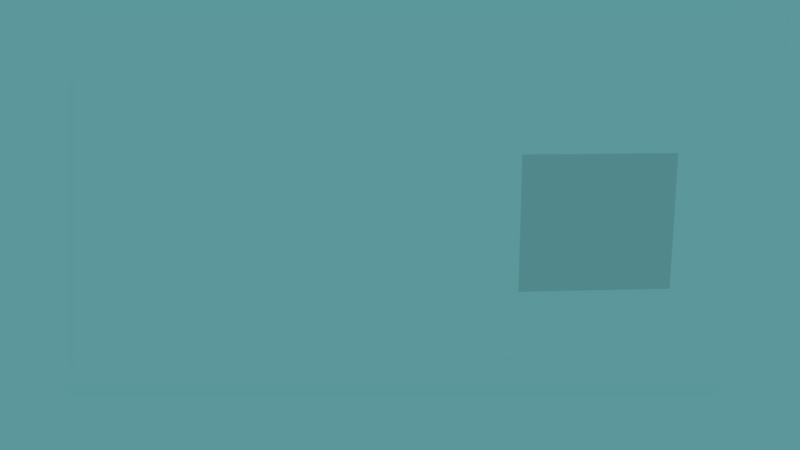 # Source: knight_2d.blend  (saved by Blender 2.79.0; exported with 4.5.12 LTS)
import bpy
from mathutils import Matrix  # noqa: F401  (used for matrix-valued properties, if any)

bpy.ops.wm.read_factory_settings(use_empty=True)
scene = bpy.context.scene
scene.name = 'Scene'

# ---- collections
col_collection_1 = bpy.data.collections.new('Collection 1'); scene.collection.children.link(col_collection_1)
col_collection_1.hide_render = True
col_collection_1.hide_viewport = True
col_collection_2 = bpy.data.collections.new('Collection 2'); scene.collection.children.link(col_collection_2)

# ---- materials (node trees are filled in below, after node groups)
mat_knight = bpy.data.materials.new('Knight')
mat_knight.alpha_threshold = 0.0
mat_knight.use_transparent_shadow = False
mat_knight.preview_render_type = 'CUBE'
mat_knight.roughness = 0.5
mat_knight.specular_intensity = 0.0
mat_rotations = bpy.data.materials.new('rotations')
mat_rotations.alpha_threshold = 0.0
mat_rotations.use_transparent_shadow = False
mat_rotations.roughness = 0.5
mat_rotations.specular_intensity = 0.0

# ---- material node trees

# ---- world
world_world = bpy.data.worlds.new('World'); scene.world = world_world
world_world.color = (0.1037, 0.3084, 0.3264)
world_world.use_sun_shadow = False
world_world.sun_shadow_jitter_overblur = 0.0
world_world.cycles.sampling_method = 'MANUAL'

# ---- cameras
cam_camera = bpy.data.cameras.new('Camera')
cam_camera.clip_end = 100.0
cam_camera.lens = 35.0
cam_camera.sensor_width = 32.0
cam_camera.sensor_height = 18.0
cam_camera.display_size = 2.0
cam_camera.dof.focus_distance = 0.0
cam_camera.dof.aperture_fstop = 128.0
cam_camera.dof.aperture_blades = 6

# ---- lights
light_sun = bpy.data.lights.new('Sun', 'SUN')
light_sun.transmission_factor = 0.0
light_sun.angle = 0.1993
light_sun.energy = 1.0
light_sun.shadow_buffer_clip_start = 0.5
light_sun.shadow_soft_size = 0.1
light_sun.shadow_cascade_max_distance = 1000.0

# ---- meshes
me_plane_001 = bpy.data.meshes.new('Plane.001')
me_plane_001.from_pydata([(-0.3159, -0.5618, 5.452e-09), (0.3032, -0.5618, 5.452e-09), (-0.3159, 0.5771, 4.309e-08), (0.3032, 0.5771, 4.309e-08), (-0.2355, 0.1776, 0.07117), (0.1792, 0.1776, 0.07117), (-0.2355, 0.5888, 0.07117), (0.1792, 0.5888, 0.07117), (-0.4048, 0.1448, 0.09605), (-0.1663, -0.03295, 0.09605), (-0.225, 0.3861, 0.09605), (0.01354, 0.2084, 0.09605), (-0.2608, -0.4181, 0.1408), (-0.06639, -0.4071, 0.1408), (-0.2897, 0.09181, 0.1408), (-0.09531, 0.1028, 0.1408), (-0.1598, -1.035, 0.01799), (0.07361, -1.035, 0.01799), (-0.1598, -0.4754, 0.01799), (0.07361, -0.4754, 0.01799), (-0.1598, -1.484, 0.03832), (0.07361, -1.484, 0.03832), (-0.1598, -0.967, 0.03832), (0.07361, -0.967, 0.03832), (-0.2811, 0.5715, 0.01109), (0.2352, 0.5715, 0.01109), (-0.2811, 1.09, 0.01109), (0.2352, 1.09, 0.01109), (-0.07056, 1.088, -4.185e-08), (0.02749, 1.088, -4.185e-08), (-0.07056, 1.234, -3.919e-08), (0.02749, 1.234, -3.919e-08), (-0.1364, -1.552, -0.06472), (0.2208, -1.552, -0.06472), (-0.1364, -1.385, -0.06472), (0.2208, -1.385, -0.06472), (-0.1598, -1.035, -0.08127), (0.07361, -1.035, -0.08127), (-0.1598, -0.4754, -0.08127), (0.07361, -0.4754, -0.08127), (0.2208, -1.385, 0.05928), (-0.1364, -1.385, 0.05928), (0.2208, -1.552, 0.05928), (-0.1364, -1.552, 0.05928), (-0.1598, -1.484, -0.07698), (0.07361, -1.484, -0.07698), (-0.1598, -0.967, -0.07698), (0.07361, -0.967, -0.07698), (-0.09531, 0.1028, -0.2099), (-0.2897, 0.09181, -0.2099), (-0.06639, -0.4071, -0.2099), (-0.2608, -0.4181, -0.2099), (0.01354, 0.2084, -0.2547), (-0.225, 0.3861, -0.2547), (-0.1663, -0.03295, -0.2547), (-0.4048, 0.1448, -0.2547), (0.1792, 0.5888, -0.2795), (-0.2355, 0.5888, -0.2795), (0.1792, 0.1776, -0.2795), (-0.2355, 0.1776, -0.2795)], [], [(0, 1, 3, 2), (4, 5, 7, 6), (8, 9, 11, 10), (12, 13, 15, 14), (16, 17, 19, 18), (20, 21, 23, 22), (24, 25, 27, 26), (28, 29, 31, 30), (32, 33, 35, 34), (36, 37, 39, 38), (43, 42, 40, 41), (44, 45, 47, 46), (51, 50, 48, 49), (55, 54, 52, 53), (59, 58, 56, 57)])
_uv = me_plane_001.uv_layers.new(name='UVMap')
_uv.uv.foreach_set('vector', [0.237, 0.3987, 0.2995, 0.3987, 0.2995, 0.5, 0.237, 0.5, 0.1745, 0.3565, 0.2135, 0.3565, 0.2135, 0.3912, 0.1745, 0.3912, 0.1771, 0.3218, 0.2083, 0.3218, 0.2083, 0.3495, 0.1771, 0.3495, 0.1823, 0.2708, 0.2031, 0.2708, 0.2031, 0.3171, 0.1823, 0.3171, 0.2396, 0.3981, 0.2161, 0.3981, 0.2161, 0.3472, 0.2396, 0.3472, 0.2161, 0.2963, 0.2396, 0.2963, 0.2396, 0.3426, 0.2161, 0.3426, 0.2404, 0.3056, 0.2917, 0.3056, 0.2917, 0.3519, 0.2404, 0.3519, 0.3021, 0.3796, 0.3125, 0.3796, 0.3125, 0.3935, 0.3021, 0.3935, 0.3047, 0.2731, 0.3411, 0.2731, 0.3411, 0.2894, 0.3047, 0.2894, 0.2396, 0.3981, 0.2161, 0.3981, 0.2161, 0.3472, 0.2396, 0.3472, 0.3047, 0.2731, 0.3411, 0.2731, 0.3411, 0.2894, 0.3047, 0.2894, 0.2161, 0.2963, 0.2396, 0.2963, 0.2396, 0.3426, 0.2161, 0.3426, 0.1823, 0.2708, 0.2031, 0.2708, 0.2031, 0.3171, 0.1823, 0.3171, 0.1771, 0.3218, 0.2083, 0.3218, 0.2083, 0.3495, 0.1771, 0.3495, 0.1745, 0.3565, 0.2135, 0.3565, 0.2135, 0.3912, 0.1745, 0.3912])
me_plane_001.materials.append(mat_knight)
me_plane_001.use_remesh_preserve_volume = False
me_plane_001.use_remesh_preserve_attributes = False
me_plane_001.use_mirror_vertex_groups = False
me_plane_001.update()
me_rotations_001 = bpy.data.meshes.new('rotations.001')
me_rotations_001.from_pydata([(-0.5625, -0.5, 0.0), (0.5625, -0.5, 0.0), (-0.5625, 0.5, 0.0), (0.5625, 0.5, 0.0)], [], [(0, 1, 3, 2)])
_uv = me_rotations_001.uv_layers.new(name='UVMap')
_uv.uv.foreach_set('vector', [0.0, 0.0, 1.0, 0.0, 1.0, 1.0, 0.0, 1.0])
me_rotations_001.materials.append(mat_rotations)
me_rotations_001.use_remesh_preserve_volume = False
me_rotations_001.use_remesh_preserve_attributes = False
me_rotations_001.use_mirror_vertex_groups = False
me_rotations_001.update()
arm_armature = bpy.data.armatures.new('Armature')  # bones are not reproduced

# ---- objects
ob_armature = bpy.data.objects.new('Armature', arm_armature)
ob_plane = bpy.data.objects.new('Plane', me_plane_001)
ob_camera = bpy.data.objects.new('Camera', cam_camera)
ob_sun = bpy.data.objects.new('Sun', light_sun)
ob_rotations = bpy.data.objects.new('rotations', me_rotations_001)

# ---- transforms, parenting, visibility, modifiers, constraints
ob_armature.location = (0.0, 0.0, -0.5004)
ob_armature.show_in_front = True
ob_armature.lineart.crease_threshold = 0.0
ob_plane.parent = ob_armature
ob_plane.matrix_parent_inverse = Matrix(((1.0, 0.0, 0.0, 0.0), (0.0, 1.0, 0.0, 0.0), (0.0, 0.0, 1.0, 0.5004), (0.0, 0.0, 0.0, 1.0)))
ob_plane.location = (0.0, 0.0, 0.0)
ob_plane.rotation_euler = (1.571, -0.0, 0.0)
ob_plane.lineart.crease_threshold = 0.0
_vg = ob_plane.vertex_groups.new(name='Body')
_vg.add([0, 1, 2, 3], 1.0, 'REPLACE')
_vg = ob_plane.vertex_groups.new(name='Head')
_vg.add([24, 25, 26, 27, 28, 29, 30, 31], 1.0, 'REPLACE')
_vg = ob_plane.vertex_groups.new(name='Front Arm')
_vg.add([4, 5, 6, 7, 8, 9, 10, 11], 1.0, 'REPLACE')
_vg = ob_plane.vertex_groups.new(name='Front Hand')
_vg.add([12, 13, 14, 15], 1.0, 'REPLACE')
_vg = ob_plane.vertex_groups.new(name='Front Upper Leg')
_vg.add([16, 17, 18, 19], 1.0, 'REPLACE')
_vg = ob_plane.vertex_groups.new(name='Front Lower Leg')
_vg.add([20, 21, 22, 23], 1.0, 'REPLACE')
_vg = ob_plane.vertex_groups.new(name='Front Foot')
_vg.add([40, 41, 42, 43], 1.0, 'REPLACE')
_vg = ob_plane.vertex_groups.new(name='Back Upper Leg')
_vg.add([36, 37, 38, 39], 1.0, 'REPLACE')
_vg = ob_plane.vertex_groups.new(name='Back Lower Leg')
_vg.add([44, 45, 46, 47], 1.0, 'REPLACE')
_vg = ob_plane.vertex_groups.new(name='Back Foot')
_vg.add([32, 33, 34, 35], 1.0, 'REPLACE')
_vg = ob_plane.vertex_groups.new(name='Back Arm')
_vg.add([52, 53, 54, 55, 56, 57, 58, 59], 1.0, 'REPLACE')
_vg = ob_plane.vertex_groups.new(name='Back Hand')
_vg.add([48, 49, 50, 51], 1.0, 'REPLACE')
_vg = ob_plane.vertex_groups.new(name='Face')
_vg.add([24, 25, 26, 27], 1.0, 'REPLACE')
_vg = ob_plane.vertex_groups.new(name='Chest')
_vg.add([0, 1, 2, 3], 1.0, 'REPLACE')
_m = ob_plane.modifiers.new('Armature', 'ARMATURE')
_m.object = ob_armature
_m = ob_plane.modifiers.new('UVWarp', 'UV_WARP')
ob_camera.location = (-0.2085, -6.041, 1.247)
ob_camera.rotation_euler = (1.369, -6.467e-07, -0.07395)
ob_camera.hide_viewport = True
ob_camera.lineart.crease_threshold = 0.0
ob_sun.location = (2.735e-16, -0.6287, 1.232)
ob_sun.rotation_euler = (0.5206, -0.0, 0.0)
ob_sun.hide_viewport = True
ob_sun.lineart.crease_threshold = 0.0
ob_rotations.location = (1.663, 0.0, 0.0)
ob_rotations.rotation_euler = (1.571, 0.0, 0.0)
ob_rotations.lineart.crease_threshold = 0.0

# ---- collection membership
col_collection_1.objects.link(ob_armature)
col_collection_1.objects.link(ob_plane)
col_collection_1.objects.link(ob_camera)
col_collection_1.objects.link(ob_sun)
col_collection_2.objects.link(ob_rotations)

# ---- scene / render settings (as saved in the file)
scene.camera = ob_camera
scene.frame_start = 1; scene.frame_end = 250; scene.frame_set(0)
scene.render.engine = 'BLENDER_EEVEE_NEXT'
scene.render.resolution_percentage = 50
scene.render.dither_intensity = 0.0
scene.cycles.use_denoising = False
scene.cycles.samples = 128
scene.cycles.sampling_pattern = 'TABULATED_SOBOL'
scene.cycles.use_adaptive_sampling = False
scene.cycles.use_light_tree = False
scene.cycles.blur_glossy = 0.0
scene.cycles.sample_clamp_indirect = 0.0
scene.view_settings.view_transform = 'Standard'
bpy.context.view_layer.update()
